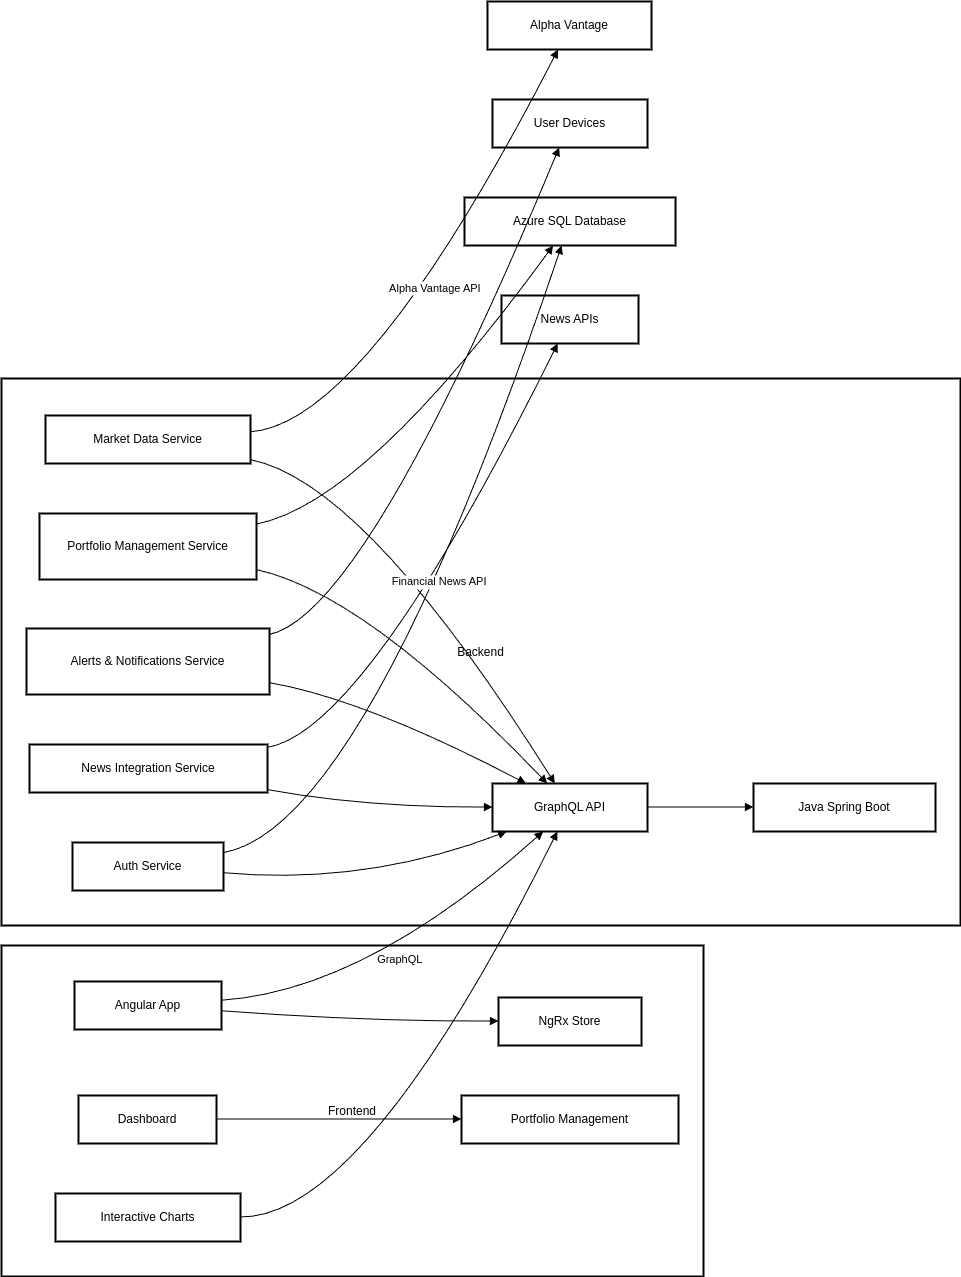

The diagram above was exported from draw.io. Its source (the exported page's mxGraphModel, read from the mxfile embedded in the PNG):
<mxGraphModel dx="1434" dy="717" grid="1" gridSize="10" guides="1" tooltips="1" connect="1" arrows="1" fold="1" page="1" pageScale="1" pageWidth="850" pageHeight="1100" math="0" shadow="0">
  <root>
    <mxCell id="0" />
    <mxCell id="1" parent="0" />
    <mxCell id="jeLOr86XZVuHgRUbn9_p-1" value="Backend" style="whiteSpace=wrap;strokeWidth=2;" vertex="1" parent="1">
      <mxGeometry x="20" y="397" width="959" height="547" as="geometry" />
    </mxCell>
    <mxCell id="jeLOr86XZVuHgRUbn9_p-2" value="Frontend" style="whiteSpace=wrap;strokeWidth=2;" vertex="1" parent="1">
      <mxGeometry x="20" y="964" width="702" height="331" as="geometry" />
    </mxCell>
    <mxCell id="jeLOr86XZVuHgRUbn9_p-3" value="Angular App" style="whiteSpace=wrap;strokeWidth=2;" vertex="1" parent="1">
      <mxGeometry x="93" y="1000" width="147" height="48" as="geometry" />
    </mxCell>
    <mxCell id="jeLOr86XZVuHgRUbn9_p-4" value="NgRx Store" style="whiteSpace=wrap;strokeWidth=2;" vertex="1" parent="1">
      <mxGeometry x="517" y="1016" width="143" height="48" as="geometry" />
    </mxCell>
    <mxCell id="jeLOr86XZVuHgRUbn9_p-5" value="Dashboard" style="whiteSpace=wrap;strokeWidth=2;" vertex="1" parent="1">
      <mxGeometry x="97" y="1114" width="138" height="48" as="geometry" />
    </mxCell>
    <mxCell id="jeLOr86XZVuHgRUbn9_p-6" value="Portfolio Management" style="whiteSpace=wrap;strokeWidth=2;" vertex="1" parent="1">
      <mxGeometry x="480" y="1114" width="217" height="48" as="geometry" />
    </mxCell>
    <mxCell id="jeLOr86XZVuHgRUbn9_p-7" value="Interactive Charts" style="whiteSpace=wrap;strokeWidth=2;" vertex="1" parent="1">
      <mxGeometry x="74" y="1212" width="185" height="48" as="geometry" />
    </mxCell>
    <mxCell id="jeLOr86XZVuHgRUbn9_p-8" value="Java Spring Boot" style="whiteSpace=wrap;strokeWidth=2;" vertex="1" parent="1">
      <mxGeometry x="772" y="802" width="182" height="48" as="geometry" />
    </mxCell>
    <mxCell id="jeLOr86XZVuHgRUbn9_p-9" value="GraphQL API" style="whiteSpace=wrap;strokeWidth=2;" vertex="1" parent="1">
      <mxGeometry x="511" y="802" width="155" height="48" as="geometry" />
    </mxCell>
    <mxCell id="jeLOr86XZVuHgRUbn9_p-10" value="Market Data Service" style="whiteSpace=wrap;strokeWidth=2;" vertex="1" parent="1">
      <mxGeometry x="64" y="434" width="205" height="48" as="geometry" />
    </mxCell>
    <mxCell id="jeLOr86XZVuHgRUbn9_p-11" value="Portfolio Management Service" style="whiteSpace=wrap;strokeWidth=2;" vertex="1" parent="1">
      <mxGeometry x="58" y="532" width="217" height="66" as="geometry" />
    </mxCell>
    <mxCell id="jeLOr86XZVuHgRUbn9_p-12" value="Alerts &amp; Notifications Service" style="whiteSpace=wrap;strokeWidth=2;" vertex="1" parent="1">
      <mxGeometry x="45" y="647" width="243" height="66" as="geometry" />
    </mxCell>
    <mxCell id="jeLOr86XZVuHgRUbn9_p-13" value="News Integration Service" style="whiteSpace=wrap;strokeWidth=2;" vertex="1" parent="1">
      <mxGeometry x="48" y="763" width="238" height="48" as="geometry" />
    </mxCell>
    <mxCell id="jeLOr86XZVuHgRUbn9_p-14" value="Auth Service" style="whiteSpace=wrap;strokeWidth=2;" vertex="1" parent="1">
      <mxGeometry x="91" y="861" width="151" height="48" as="geometry" />
    </mxCell>
    <mxCell id="jeLOr86XZVuHgRUbn9_p-15" value="Alpha Vantage" style="whiteSpace=wrap;strokeWidth=2;" vertex="1" parent="1">
      <mxGeometry x="506" y="20" width="164" height="48" as="geometry" />
    </mxCell>
    <mxCell id="jeLOr86XZVuHgRUbn9_p-16" value="User Devices" style="whiteSpace=wrap;strokeWidth=2;" vertex="1" parent="1">
      <mxGeometry x="511" y="118" width="155" height="48" as="geometry" />
    </mxCell>
    <mxCell id="jeLOr86XZVuHgRUbn9_p-17" value="Azure SQL Database" style="whiteSpace=wrap;strokeWidth=2;" vertex="1" parent="1">
      <mxGeometry x="483" y="216" width="211" height="48" as="geometry" />
    </mxCell>
    <mxCell id="jeLOr86XZVuHgRUbn9_p-18" value="News APIs" style="whiteSpace=wrap;strokeWidth=2;" vertex="1" parent="1">
      <mxGeometry x="520" y="314" width="137" height="48" as="geometry" />
    </mxCell>
    <mxCell id="jeLOr86XZVuHgRUbn9_p-19" value="" style="curved=1;startArrow=none;endArrow=block;exitX=1;exitY=0.61;entryX=0;entryY=0.49;rounded=0;" edge="1" parent="1" source="jeLOr86XZVuHgRUbn9_p-3" target="jeLOr86XZVuHgRUbn9_p-4">
      <mxGeometry relative="1" as="geometry">
        <Array as="points">
          <mxPoint x="384" y="1040" />
        </Array>
      </mxGeometry>
    </mxCell>
    <mxCell id="jeLOr86XZVuHgRUbn9_p-20" value="" style="curved=1;startArrow=none;endArrow=block;exitX=1.01;exitY=0.49;entryX=0;entryY=0.49;rounded=0;" edge="1" parent="1" source="jeLOr86XZVuHgRUbn9_p-5" target="jeLOr86XZVuHgRUbn9_p-6">
      <mxGeometry relative="1" as="geometry">
        <Array as="points" />
      </mxGeometry>
    </mxCell>
    <mxCell id="jeLOr86XZVuHgRUbn9_p-21" value="" style="curved=1;startArrow=none;endArrow=block;exitX=1;exitY=0.49;entryX=0;entryY=0.49;rounded=0;" edge="1" parent="1" source="jeLOr86XZVuHgRUbn9_p-9" target="jeLOr86XZVuHgRUbn9_p-8">
      <mxGeometry relative="1" as="geometry">
        <Array as="points" />
      </mxGeometry>
    </mxCell>
    <mxCell id="jeLOr86XZVuHgRUbn9_p-22" value="" style="curved=1;startArrow=none;endArrow=block;exitX=1;exitY=0.92;entryX=0.4;entryY=-0.01;rounded=0;" edge="1" parent="1" source="jeLOr86XZVuHgRUbn9_p-10" target="jeLOr86XZVuHgRUbn9_p-9">
      <mxGeometry relative="1" as="geometry">
        <Array as="points">
          <mxPoint x="384" y="501" />
        </Array>
      </mxGeometry>
    </mxCell>
    <mxCell id="jeLOr86XZVuHgRUbn9_p-23" value="" style="curved=1;startArrow=none;endArrow=block;exitX=1;exitY=0.85;entryX=0.35;entryY=-0.01;rounded=0;" edge="1" parent="1" source="jeLOr86XZVuHgRUbn9_p-11" target="jeLOr86XZVuHgRUbn9_p-9">
      <mxGeometry relative="1" as="geometry">
        <Array as="points">
          <mxPoint x="384" y="612" />
        </Array>
      </mxGeometry>
    </mxCell>
    <mxCell id="jeLOr86XZVuHgRUbn9_p-24" value="" style="curved=1;startArrow=none;endArrow=block;exitX=1;exitY=0.82;entryX=0.21;entryY=-0.01;rounded=0;" edge="1" parent="1" source="jeLOr86XZVuHgRUbn9_p-12" target="jeLOr86XZVuHgRUbn9_p-9">
      <mxGeometry relative="1" as="geometry">
        <Array as="points">
          <mxPoint x="384" y="718" />
        </Array>
      </mxGeometry>
    </mxCell>
    <mxCell id="jeLOr86XZVuHgRUbn9_p-25" value="" style="curved=1;startArrow=none;endArrow=block;exitX=1;exitY=0.94;entryX=0;entryY=0.49;rounded=0;" edge="1" parent="1" source="jeLOr86XZVuHgRUbn9_p-13" target="jeLOr86XZVuHgRUbn9_p-9">
      <mxGeometry relative="1" as="geometry">
        <Array as="points">
          <mxPoint x="384" y="826" />
        </Array>
      </mxGeometry>
    </mxCell>
    <mxCell id="jeLOr86XZVuHgRUbn9_p-26" value="" style="curved=1;startArrow=none;endArrow=block;exitX=1;exitY=0.63;entryX=0.1;entryY=0.99;rounded=0;" edge="1" parent="1" source="jeLOr86XZVuHgRUbn9_p-14" target="jeLOr86XZVuHgRUbn9_p-9">
      <mxGeometry relative="1" as="geometry">
        <Array as="points">
          <mxPoint x="384" y="904" />
        </Array>
      </mxGeometry>
    </mxCell>
    <mxCell id="jeLOr86XZVuHgRUbn9_p-27" value="GraphQL" style="curved=1;startArrow=none;endArrow=block;exitX=1;exitY=0.39;entryX=0.33;entryY=0.99;rounded=0;" edge="1" parent="1" source="jeLOr86XZVuHgRUbn9_p-3" target="jeLOr86XZVuHgRUbn9_p-9">
      <mxGeometry relative="1" as="geometry">
        <Array as="points">
          <mxPoint x="384" y="1009" />
        </Array>
      </mxGeometry>
    </mxCell>
    <mxCell id="jeLOr86XZVuHgRUbn9_p-28" value="Alpha Vantage API" style="curved=1;startArrow=none;endArrow=block;exitX=1;exitY=0.34;entryX=0.43;entryY=1;rounded=0;" edge="1" parent="1" source="jeLOr86XZVuHgRUbn9_p-10" target="jeLOr86XZVuHgRUbn9_p-15">
      <mxGeometry relative="1" as="geometry">
        <Array as="points">
          <mxPoint x="384" y="442" />
        </Array>
      </mxGeometry>
    </mxCell>
    <mxCell id="jeLOr86XZVuHgRUbn9_p-29" value="" style="curved=1;startArrow=none;endArrow=block;exitX=1;exitY=0.09;entryX=0.43;entryY=1;rounded=0;" edge="1" parent="1" source="jeLOr86XZVuHgRUbn9_p-12" target="jeLOr86XZVuHgRUbn9_p-16">
      <mxGeometry relative="1" as="geometry">
        <Array as="points">
          <mxPoint x="384" y="632" />
        </Array>
      </mxGeometry>
    </mxCell>
    <mxCell id="jeLOr86XZVuHgRUbn9_p-30" value="" style="curved=1;startArrow=none;endArrow=block;exitX=1;exitY=0.16;entryX=0.42;entryY=1;rounded=0;" edge="1" parent="1" source="jeLOr86XZVuHgRUbn9_p-11" target="jeLOr86XZVuHgRUbn9_p-17">
      <mxGeometry relative="1" as="geometry">
        <Array as="points">
          <mxPoint x="384" y="521" />
        </Array>
      </mxGeometry>
    </mxCell>
    <mxCell id="jeLOr86XZVuHgRUbn9_p-31" value="" style="curved=1;startArrow=none;endArrow=block;exitX=1;exitY=0.21;entryX=0.46;entryY=1;rounded=0;" edge="1" parent="1" source="jeLOr86XZVuHgRUbn9_p-14" target="jeLOr86XZVuHgRUbn9_p-17">
      <mxGeometry relative="1" as="geometry">
        <Array as="points">
          <mxPoint x="384" y="846" />
        </Array>
      </mxGeometry>
    </mxCell>
    <mxCell id="jeLOr86XZVuHgRUbn9_p-32" value="Financial News API" style="curved=1;startArrow=none;endArrow=block;exitX=1;exitY=0.06;entryX=0.41;entryY=1;rounded=0;" edge="1" parent="1" source="jeLOr86XZVuHgRUbn9_p-13" target="jeLOr86XZVuHgRUbn9_p-18">
      <mxGeometry relative="1" as="geometry">
        <Array as="points">
          <mxPoint x="384" y="749" />
        </Array>
      </mxGeometry>
    </mxCell>
    <mxCell id="jeLOr86XZVuHgRUbn9_p-33" value="" style="curved=1;startArrow=none;endArrow=block;exitX=1;exitY=0.49;entryX=0.42;entryY=0.99;rounded=0;" edge="1" parent="1" source="jeLOr86XZVuHgRUbn9_p-7" target="jeLOr86XZVuHgRUbn9_p-9">
      <mxGeometry relative="1" as="geometry">
        <Array as="points">
          <mxPoint x="384" y="1236" />
        </Array>
      </mxGeometry>
    </mxCell>
  </root>
</mxGraphModel>